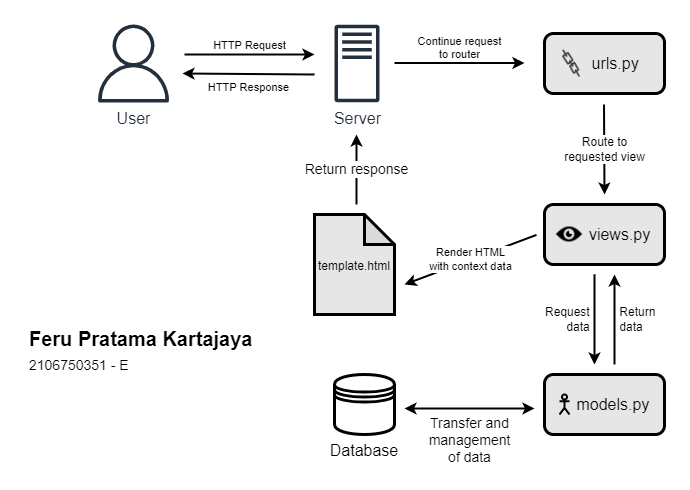

The diagram above was exported from draw.io. Its source (the exported page's mxGraphModel, read from the mxfile embedded in the PNG):
<mxGraphModel dx="1221" dy="681" grid="1" gridSize="10" guides="1" tooltips="1" connect="1" arrows="1" fold="1" page="1" pageScale="1" pageWidth="1100" pageHeight="850" math="0" shadow="0">
  <root>
    <mxCell id="0" />
    <mxCell id="1" parent="0" />
    <mxCell id="5NE0kvWs4riVI4wd5vCc-4" value="Server" style="sketch=0;outlineConnect=0;fontColor=#232F3E;gradientColor=none;fillColor=#232F3D;strokeColor=none;dashed=0;verticalLabelPosition=bottom;verticalAlign=top;align=center;html=1;fontSize=16;fontStyle=0;aspect=fixed;pointerEvents=1;shape=mxgraph.aws4.traditional_server;" vertex="1" parent="1">
      <mxGeometry x="380" y="40" width="45" height="78" as="geometry" />
    </mxCell>
    <mxCell id="5NE0kvWs4riVI4wd5vCc-8" value="HTTP Request" style="endArrow=classic;html=1;rounded=0;labelPosition=center;verticalLabelPosition=top;align=center;verticalAlign=bottom;strokeWidth=2;" edge="1" parent="1">
      <mxGeometry width="50" height="50" relative="1" as="geometry">
        <mxPoint x="230" y="70" as="sourcePoint" />
        <mxPoint x="360" y="70" as="targetPoint" />
      </mxGeometry>
    </mxCell>
    <mxCell id="5NE0kvWs4riVI4wd5vCc-9" value="HTTP Response" style="endArrow=classic;html=1;rounded=0;labelPosition=center;verticalLabelPosition=bottom;align=center;verticalAlign=top;strokeWidth=2;" edge="1" parent="1">
      <mxGeometry width="50" height="50" relative="1" as="geometry">
        <mxPoint x="360" y="90" as="sourcePoint" />
        <mxPoint x="228" y="89" as="targetPoint" />
      </mxGeometry>
    </mxCell>
    <mxCell id="5NE0kvWs4riVI4wd5vCc-16" value="" style="group;strokeColor=none;strokeWidth=1;" vertex="1" connectable="0" parent="1">
      <mxGeometry x="590" y="49" width="120" height="60" as="geometry" />
    </mxCell>
    <mxCell id="5NE0kvWs4riVI4wd5vCc-12" value="&lt;font style=&quot;font-size: 16px&quot;&gt;&amp;nbsp; &amp;nbsp; &amp;nbsp;urls.py&lt;/font&gt;" style="rounded=1;whiteSpace=wrap;html=1;strokeColor=default;fillColor=#E6E6E6;strokeWidth=3;fontSize=18;" vertex="1" parent="5NE0kvWs4riVI4wd5vCc-16">
      <mxGeometry width="120" height="60" as="geometry" />
    </mxCell>
    <mxCell id="5NE0kvWs4riVI4wd5vCc-15" value="" style="shape=image;html=1;verticalAlign=top;verticalLabelPosition=bottom;labelBackgroundColor=#ffffff;imageAspect=0;aspect=fixed;image=https://cdn3.iconfinder.com/data/icons/webdesigncreative/free_icons_64x64_png/Link.png;fontFamily=Helvetica;fontSize=16;strokeColor=default;strokeWidth=3;fillColor=#E6E6E6;imageBackground=none;" vertex="1" parent="5NE0kvWs4riVI4wd5vCc-16">
      <mxGeometry y="2.5" width="55" height="55" as="geometry" />
    </mxCell>
    <mxCell id="5NE0kvWs4riVI4wd5vCc-22" value="" style="group" vertex="1" connectable="0" parent="1">
      <mxGeometry x="590" y="220" width="120" height="60" as="geometry" />
    </mxCell>
    <mxCell id="5NE0kvWs4riVI4wd5vCc-17" value="&amp;nbsp; &amp;nbsp; &amp;nbsp; &amp;nbsp;views.py" style="rounded=1;whiteSpace=wrap;html=1;fontFamily=Helvetica;fontSize=16;strokeColor=default;strokeWidth=3;fillColor=#E6E6E6;" vertex="1" parent="5NE0kvWs4riVI4wd5vCc-22">
      <mxGeometry width="120" height="60" as="geometry" />
    </mxCell>
    <mxCell id="5NE0kvWs4riVI4wd5vCc-20" value="" style="shape=image;html=1;verticalAlign=top;verticalLabelPosition=bottom;labelBackgroundColor=#ffffff;imageAspect=0;aspect=fixed;image=https://cdn4.iconfinder.com/data/icons/ionicons/512/icon-eye-128.png;fontFamily=Helvetica;fontSize=16;strokeColor=#000103;strokeWidth=3;fillColor=none;" vertex="1" parent="5NE0kvWs4riVI4wd5vCc-22">
      <mxGeometry x="10" y="15" width="30" height="30" as="geometry" />
    </mxCell>
    <mxCell id="5NE0kvWs4riVI4wd5vCc-23" value="Database" style="shape=datastore;whiteSpace=wrap;html=1;fontFamily=Helvetica;fontSize=16;strokeColor=#000103;strokeWidth=3;fillColor=none;labelPosition=center;verticalLabelPosition=bottom;align=center;verticalAlign=top;" vertex="1" parent="1">
      <mxGeometry x="380" y="390" width="60" height="60" as="geometry" />
    </mxCell>
    <mxCell id="5NE0kvWs4riVI4wd5vCc-24" value="&lt;font style=&quot;font-size: 16px&quot;&gt;User&lt;/font&gt;" style="sketch=0;outlineConnect=0;fontColor=#232F3E;gradientColor=none;fillColor=#232F3D;strokeColor=none;dashed=0;verticalLabelPosition=bottom;verticalAlign=top;align=center;html=1;fontSize=12;fontStyle=0;aspect=fixed;pointerEvents=1;shape=mxgraph.aws4.user;fontFamily=Helvetica;" vertex="1" parent="1">
      <mxGeometry x="140" y="40" width="78" height="78" as="geometry" />
    </mxCell>
    <mxCell id="5NE0kvWs4riVI4wd5vCc-31" value="" style="group" vertex="1" connectable="0" parent="1">
      <mxGeometry x="590" y="390" width="120" height="60" as="geometry" />
    </mxCell>
    <mxCell id="5NE0kvWs4riVI4wd5vCc-25" value="&amp;nbsp; &amp;nbsp; models.py" style="rounded=1;whiteSpace=wrap;html=1;fontFamily=Helvetica;fontSize=16;strokeColor=#000103;strokeWidth=3;fillColor=#E6E6E6;" vertex="1" parent="5NE0kvWs4riVI4wd5vCc-31">
      <mxGeometry width="120" height="60" as="geometry" />
    </mxCell>
    <mxCell id="5NE0kvWs4riVI4wd5vCc-28" value="" style="shape=umlActor;verticalLabelPosition=bottom;verticalAlign=top;html=1;outlineConnect=0;fontFamily=Helvetica;fontSize=16;strokeColor=#000103;strokeWidth=2;fillColor=#E6E6E6;" vertex="1" parent="5NE0kvWs4riVI4wd5vCc-31">
      <mxGeometry x="15" y="20" width="10" height="20" as="geometry" />
    </mxCell>
    <mxCell id="5NE0kvWs4riVI4wd5vCc-32" value="&lt;font style=&quot;font-size: 12px&quot;&gt;template.html&lt;/font&gt;" style="shape=note;whiteSpace=wrap;html=1;backgroundOutline=1;darkOpacity=0.05;fontFamily=Helvetica;fontSize=16;strokeColor=default;strokeWidth=3;fillColor=#E6E6E6;" vertex="1" parent="1">
      <mxGeometry x="360" y="230" width="80" height="100" as="geometry" />
    </mxCell>
    <mxCell id="5NE0kvWs4riVI4wd5vCc-38" value="Continue request&lt;br&gt;to router" style="endArrow=classic;html=1;rounded=0;labelPosition=center;verticalLabelPosition=top;align=center;verticalAlign=bottom;strokeWidth=2;" edge="1" parent="1">
      <mxGeometry width="50" height="50" relative="1" as="geometry">
        <mxPoint x="440" y="78.5" as="sourcePoint" />
        <mxPoint x="570" y="78.5" as="targetPoint" />
      </mxGeometry>
    </mxCell>
    <mxCell id="5NE0kvWs4riVI4wd5vCc-43" value="Route to&lt;br&gt;requested view" style="endArrow=classic;html=1;rounded=0;fontFamily=Helvetica;fontSize=12;strokeWidth=2;" edge="1" parent="1">
      <mxGeometry width="50" height="50" relative="1" as="geometry">
        <mxPoint x="649.5" y="120" as="sourcePoint" />
        <mxPoint x="650" y="210" as="targetPoint" />
      </mxGeometry>
    </mxCell>
    <mxCell id="5NE0kvWs4riVI4wd5vCc-44" value="Request&amp;nbsp;&lt;br&gt;data&amp;nbsp;" style="endArrow=classic;html=1;rounded=0;fontFamily=Helvetica;fontSize=12;strokeWidth=2;labelPosition=left;verticalLabelPosition=middle;align=right;verticalAlign=middle;" edge="1" parent="1">
      <mxGeometry width="50" height="50" relative="1" as="geometry">
        <mxPoint x="640" y="290" as="sourcePoint" />
        <mxPoint x="640" y="380" as="targetPoint" />
      </mxGeometry>
    </mxCell>
    <mxCell id="5NE0kvWs4riVI4wd5vCc-45" value="&amp;nbsp;Return&lt;br&gt;&amp;nbsp;data" style="endArrow=classic;html=1;rounded=0;fontFamily=Helvetica;fontSize=12;strokeWidth=2;labelPosition=right;verticalLabelPosition=middle;align=left;verticalAlign=middle;" edge="1" parent="1">
      <mxGeometry width="50" height="50" relative="1" as="geometry">
        <mxPoint x="660" y="380" as="sourcePoint" />
        <mxPoint x="660" y="290" as="targetPoint" />
      </mxGeometry>
    </mxCell>
    <mxCell id="5NE0kvWs4riVI4wd5vCc-47" value="Render HTML&lt;br&gt;with context data" style="endArrow=classic;html=1;rounded=0;labelPosition=center;verticalLabelPosition=middle;align=center;verticalAlign=middle;strokeWidth=2;" edge="1" parent="1">
      <mxGeometry width="50" height="50" relative="1" as="geometry">
        <mxPoint x="582" y="250.41000000000003" as="sourcePoint" />
        <mxPoint x="450" y="300" as="targetPoint" />
      </mxGeometry>
    </mxCell>
    <mxCell id="5NE0kvWs4riVI4wd5vCc-54" value="&lt;h1 style=&quot;font-size: 20px&quot;&gt;Feru Pratama Kartajaya&lt;/h1&gt;&lt;div style=&quot;font-size: 14px ; line-height: 0&quot;&gt;2106750351 - E&lt;/div&gt;" style="text;html=1;strokeColor=none;fillColor=none;spacing=5;spacingTop=-20;whiteSpace=wrap;overflow=hidden;rounded=0;fontFamily=Helvetica;fontSize=12;" vertex="1" parent="1">
      <mxGeometry x="70" y="340" width="280" height="60" as="geometry" />
    </mxCell>
    <mxCell id="5NE0kvWs4riVI4wd5vCc-58" value="Transfer and&lt;br&gt;management&lt;br&gt;of data" style="endArrow=classic;startArrow=classic;html=1;rounded=0;fontFamily=Helvetica;fontSize=14;strokeWidth=2;labelPosition=center;verticalLabelPosition=bottom;align=center;verticalAlign=top;" edge="1" parent="1">
      <mxGeometry width="50" height="50" relative="1" as="geometry">
        <mxPoint x="450" y="424" as="sourcePoint" />
        <mxPoint x="580" y="424" as="targetPoint" />
      </mxGeometry>
    </mxCell>
    <mxCell id="5NE0kvWs4riVI4wd5vCc-61" value="Return response" style="endArrow=classic;html=1;rounded=0;fontFamily=Helvetica;fontSize=14;strokeWidth=2;" edge="1" parent="1">
      <mxGeometry width="50" height="50" relative="1" as="geometry">
        <mxPoint x="402" y="220" as="sourcePoint" />
        <mxPoint x="402" y="150" as="targetPoint" />
      </mxGeometry>
    </mxCell>
  </root>
</mxGraphModel>